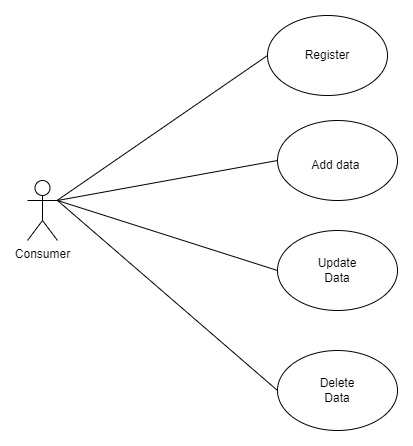

The diagram above was exported from draw.io. Its source (the exported page's mxGraphModel, read from the mxfile embedded in the PNG):
<mxGraphModel dx="868" dy="385" grid="1" gridSize="10" guides="1" tooltips="1" connect="1" arrows="1" fold="1" page="1" pageScale="1" pageWidth="827" pageHeight="1169" math="0" shadow="0">
  <root>
    <mxCell id="0" />
    <mxCell id="1" parent="0" />
    <mxCell id="N0xBvKhLGWqWR5bGoTc9-1" value="Consumer" style="shape=umlActor;verticalLabelPosition=bottom;verticalAlign=top;html=1;outlineConnect=0;" vertex="1" parent="1">
      <mxGeometry x="90" y="220" width="30" height="60" as="geometry" />
    </mxCell>
    <mxCell id="N0xBvKhLGWqWR5bGoTc9-2" value="" style="ellipse;whiteSpace=wrap;html=1;" vertex="1" parent="1">
      <mxGeometry x="330" y="55" width="120" height="80" as="geometry" />
    </mxCell>
    <mxCell id="N0xBvKhLGWqWR5bGoTc9-3" value="" style="ellipse;whiteSpace=wrap;html=1;" vertex="1" parent="1">
      <mxGeometry x="340" y="160" width="120" height="80" as="geometry" />
    </mxCell>
    <mxCell id="N0xBvKhLGWqWR5bGoTc9-4" value="" style="ellipse;whiteSpace=wrap;html=1;" vertex="1" parent="1">
      <mxGeometry x="340" y="270" width="120" height="80" as="geometry" />
    </mxCell>
    <mxCell id="N0xBvKhLGWqWR5bGoTc9-5" value="Register" style="text;html=1;strokeColor=none;fillColor=none;align=center;verticalAlign=middle;whiteSpace=wrap;rounded=0;" vertex="1" parent="1">
      <mxGeometry x="360" y="80" width="60" height="30" as="geometry" />
    </mxCell>
    <mxCell id="N0xBvKhLGWqWR5bGoTc9-6" value="Add data&amp;nbsp;" style="text;html=1;strokeColor=none;fillColor=none;align=center;verticalAlign=middle;whiteSpace=wrap;rounded=0;" vertex="1" parent="1">
      <mxGeometry x="370" y="190" width="60" height="30" as="geometry" />
    </mxCell>
    <mxCell id="N0xBvKhLGWqWR5bGoTc9-8" value="Update Data" style="text;html=1;strokeColor=none;fillColor=none;align=center;verticalAlign=middle;whiteSpace=wrap;rounded=0;" vertex="1" parent="1">
      <mxGeometry x="370" y="295" width="60" height="30" as="geometry" />
    </mxCell>
    <mxCell id="N0xBvKhLGWqWR5bGoTc9-9" value="" style="ellipse;whiteSpace=wrap;html=1;" vertex="1" parent="1">
      <mxGeometry x="340" y="390" width="120" height="80" as="geometry" />
    </mxCell>
    <mxCell id="N0xBvKhLGWqWR5bGoTc9-10" value="Delete Data" style="text;html=1;strokeColor=none;fillColor=none;align=center;verticalAlign=middle;whiteSpace=wrap;rounded=0;" vertex="1" parent="1">
      <mxGeometry x="370" y="415" width="60" height="30" as="geometry" />
    </mxCell>
    <mxCell id="N0xBvKhLGWqWR5bGoTc9-12" value="" style="endArrow=none;html=1;rounded=0;entryX=0;entryY=0.5;entryDx=0;entryDy=0;" edge="1" parent="1" source="N0xBvKhLGWqWR5bGoTc9-1" target="N0xBvKhLGWqWR5bGoTc9-2">
      <mxGeometry width="50" height="50" relative="1" as="geometry">
        <mxPoint x="390" y="340" as="sourcePoint" />
        <mxPoint x="440" y="290" as="targetPoint" />
      </mxGeometry>
    </mxCell>
    <mxCell id="N0xBvKhLGWqWR5bGoTc9-13" value="" style="endArrow=none;html=1;rounded=0;entryX=0;entryY=0.5;entryDx=0;entryDy=0;" edge="1" parent="1" target="N0xBvKhLGWqWR5bGoTc9-3">
      <mxGeometry width="50" height="50" relative="1" as="geometry">
        <mxPoint x="120" y="240" as="sourcePoint" />
        <mxPoint x="440" y="370" as="targetPoint" />
      </mxGeometry>
    </mxCell>
    <mxCell id="N0xBvKhLGWqWR5bGoTc9-14" value="" style="endArrow=none;html=1;rounded=0;entryX=0;entryY=0.5;entryDx=0;entryDy=0;" edge="1" parent="1" target="N0xBvKhLGWqWR5bGoTc9-4">
      <mxGeometry width="50" height="50" relative="1" as="geometry">
        <mxPoint x="120" y="240" as="sourcePoint" />
        <mxPoint x="440" y="370" as="targetPoint" />
      </mxGeometry>
    </mxCell>
    <mxCell id="N0xBvKhLGWqWR5bGoTc9-15" value="" style="endArrow=none;html=1;rounded=0;entryX=0;entryY=0.5;entryDx=0;entryDy=0;" edge="1" parent="1" target="N0xBvKhLGWqWR5bGoTc9-9">
      <mxGeometry width="50" height="50" relative="1" as="geometry">
        <mxPoint x="120" y="240" as="sourcePoint" />
        <mxPoint x="440" y="370" as="targetPoint" />
      </mxGeometry>
    </mxCell>
  </root>
</mxGraphModel>